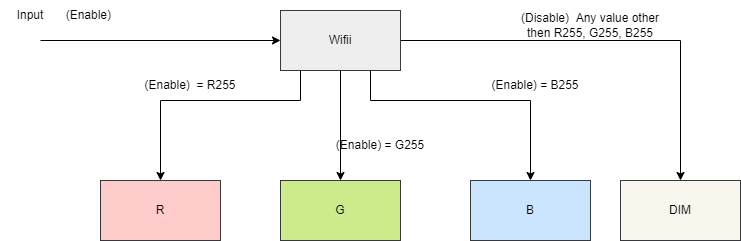

The diagram above was exported from draw.io. Its source (the exported page's mxGraphModel, read from the mxfile embedded in the PNG):
<mxGraphModel dx="1038" dy="641" grid="1" gridSize="10" guides="1" tooltips="1" connect="1" arrows="1" fold="1" page="1" pageScale="1" pageWidth="850" pageHeight="1100" math="0" shadow="0">
  <root>
    <mxCell id="0" />
    <mxCell id="1" parent="0" />
    <mxCell id="DFmnmO_cAMyHkoTJiYHJ-1" value="R" style="rounded=0;whiteSpace=wrap;html=1;fillColor=#ffcccc;strokeColor=#36393d;" vertex="1" parent="1">
      <mxGeometry x="360" y="300" width="120" height="60" as="geometry" />
    </mxCell>
    <mxCell id="DFmnmO_cAMyHkoTJiYHJ-2" value="G" style="rounded=0;whiteSpace=wrap;html=1;fillColor=#cdeb8b;strokeColor=#36393d;" vertex="1" parent="1">
      <mxGeometry x="540" y="300" width="120" height="60" as="geometry" />
    </mxCell>
    <mxCell id="DFmnmO_cAMyHkoTJiYHJ-3" value="B" style="rounded=0;whiteSpace=wrap;html=1;fillColor=#cce5ff;strokeColor=#36393d;" vertex="1" parent="1">
      <mxGeometry x="730" y="300" width="120" height="60" as="geometry" />
    </mxCell>
    <mxCell id="DFmnmO_cAMyHkoTJiYHJ-7" style="edgeStyle=orthogonalEdgeStyle;rounded=0;orthogonalLoop=1;jettySize=auto;html=1;entryX=0.5;entryY=0;entryDx=0;entryDy=0;" edge="1" parent="1" source="DFmnmO_cAMyHkoTJiYHJ-4" target="DFmnmO_cAMyHkoTJiYHJ-2">
      <mxGeometry relative="1" as="geometry" />
    </mxCell>
    <mxCell id="DFmnmO_cAMyHkoTJiYHJ-8" style="edgeStyle=orthogonalEdgeStyle;rounded=0;orthogonalLoop=1;jettySize=auto;html=1;entryX=0.5;entryY=0;entryDx=0;entryDy=0;exitX=0.75;exitY=1;exitDx=0;exitDy=0;" edge="1" parent="1" source="DFmnmO_cAMyHkoTJiYHJ-4" target="DFmnmO_cAMyHkoTJiYHJ-3">
      <mxGeometry relative="1" as="geometry">
        <Array as="points">
          <mxPoint x="630" y="220" />
          <mxPoint x="790" y="220" />
        </Array>
      </mxGeometry>
    </mxCell>
    <mxCell id="DFmnmO_cAMyHkoTJiYHJ-9" style="edgeStyle=orthogonalEdgeStyle;rounded=0;orthogonalLoop=1;jettySize=auto;html=1;" edge="1" parent="1" source="DFmnmO_cAMyHkoTJiYHJ-4" target="DFmnmO_cAMyHkoTJiYHJ-1">
      <mxGeometry relative="1" as="geometry">
        <Array as="points">
          <mxPoint x="560" y="220" />
          <mxPoint x="420" y="220" />
        </Array>
      </mxGeometry>
    </mxCell>
    <mxCell id="DFmnmO_cAMyHkoTJiYHJ-21" style="edgeStyle=orthogonalEdgeStyle;rounded=0;orthogonalLoop=1;jettySize=auto;html=1;entryX=0.5;entryY=0;entryDx=0;entryDy=0;" edge="1" parent="1" source="DFmnmO_cAMyHkoTJiYHJ-4" target="DFmnmO_cAMyHkoTJiYHJ-11">
      <mxGeometry relative="1" as="geometry">
        <Array as="points">
          <mxPoint x="940" y="160" />
        </Array>
      </mxGeometry>
    </mxCell>
    <mxCell id="DFmnmO_cAMyHkoTJiYHJ-4" value="Wifii" style="rounded=0;whiteSpace=wrap;html=1;fillColor=#eeeeee;strokeColor=#36393d;" vertex="1" parent="1">
      <mxGeometry x="540" y="130" width="120" height="60" as="geometry" />
    </mxCell>
    <mxCell id="DFmnmO_cAMyHkoTJiYHJ-5" value="" style="endArrow=classic;html=1;rounded=0;entryX=0;entryY=0.5;entryDx=0;entryDy=0;" edge="1" parent="1" target="DFmnmO_cAMyHkoTJiYHJ-4">
      <mxGeometry width="50" height="50" relative="1" as="geometry">
        <mxPoint x="300" y="160" as="sourcePoint" />
        <mxPoint x="350" y="110" as="targetPoint" />
      </mxGeometry>
    </mxCell>
    <mxCell id="DFmnmO_cAMyHkoTJiYHJ-6" value="Input" style="text;html=1;strokeColor=none;fillColor=none;align=center;verticalAlign=middle;whiteSpace=wrap;rounded=0;" vertex="1" parent="1">
      <mxGeometry x="260" y="120" width="60" height="30" as="geometry" />
    </mxCell>
    <mxCell id="DFmnmO_cAMyHkoTJiYHJ-11" value="DIM" style="rounded=0;whiteSpace=wrap;html=1;fillColor=#f9f7ed;strokeColor=#36393d;" vertex="1" parent="1">
      <mxGeometry x="880" y="300" width="120" height="60" as="geometry" />
    </mxCell>
    <mxCell id="DFmnmO_cAMyHkoTJiYHJ-15" value="(Enable)&amp;nbsp;" style="text;html=1;strokeColor=none;fillColor=none;align=center;verticalAlign=middle;whiteSpace=wrap;rounded=0;" vertex="1" parent="1">
      <mxGeometry x="320" y="120" width="60" height="30" as="geometry" />
    </mxCell>
    <mxCell id="DFmnmO_cAMyHkoTJiYHJ-18" value="(Enable)&amp;nbsp; = R255" style="text;html=1;strokeColor=none;fillColor=none;align=center;verticalAlign=middle;whiteSpace=wrap;rounded=0;" vertex="1" parent="1">
      <mxGeometry x="400" y="190" width="100" height="30" as="geometry" />
    </mxCell>
    <mxCell id="DFmnmO_cAMyHkoTJiYHJ-19" value="(Enable) = G255" style="text;html=1;strokeColor=none;fillColor=none;align=center;verticalAlign=middle;whiteSpace=wrap;rounded=0;" vertex="1" parent="1">
      <mxGeometry x="580" y="250" width="120" height="30" as="geometry" />
    </mxCell>
    <mxCell id="DFmnmO_cAMyHkoTJiYHJ-20" value="(Enable) = B255" style="text;html=1;strokeColor=none;fillColor=none;align=center;verticalAlign=middle;whiteSpace=wrap;rounded=0;" vertex="1" parent="1">
      <mxGeometry x="730" y="190" width="130" height="30" as="geometry" />
    </mxCell>
    <mxCell id="DFmnmO_cAMyHkoTJiYHJ-22" value="(Disable)&amp;nbsp; Any value other then R255, G255, B255" style="text;html=1;strokeColor=none;fillColor=none;align=center;verticalAlign=middle;whiteSpace=wrap;rounded=0;" vertex="1" parent="1">
      <mxGeometry x="770" y="130" width="160" height="30" as="geometry" />
    </mxCell>
  </root>
</mxGraphModel>